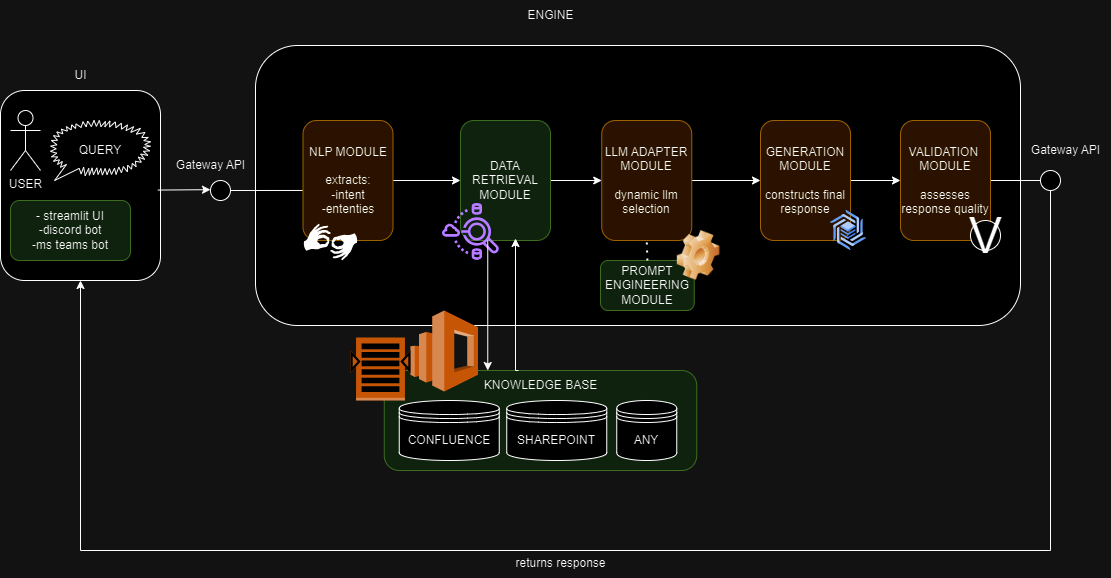

The diagram above was exported from draw.io. Its source (the exported page's mxGraphModel, read from the mxfile embedded in the PNG):
<mxGraphModel dx="662" dy="350" grid="1" gridSize="10" guides="1" tooltips="1" connect="1" arrows="1" fold="1" page="1" pageScale="1" pageWidth="850" pageHeight="1100" math="0" shadow="0">
  <root>
    <mxCell id="0" />
    <mxCell id="1" parent="0" />
    <mxCell id="EppWSC04jWDIkrla20QG-25" value="" style="rounded=1;whiteSpace=wrap;html=1;fillColor=#d5e8d4;strokeColor=#82b366;" vertex="1" parent="1">
      <mxGeometry x="423.75" y="430" width="312.5" height="100" as="geometry" />
    </mxCell>
    <mxCell id="EppWSC04jWDIkrla20QG-17" value="" style="rounded=1;whiteSpace=wrap;html=1;" vertex="1" parent="1">
      <mxGeometry x="295" y="105" width="765" height="280" as="geometry" />
    </mxCell>
    <mxCell id="EppWSC04jWDIkrla20QG-12" value="" style="rounded=1;whiteSpace=wrap;html=1;" vertex="1" parent="1">
      <mxGeometry x="40" y="150" width="160" height="190" as="geometry" />
    </mxCell>
    <mxCell id="EppWSC04jWDIkrla20QG-2" value="SHAREPOINT" style="shape=datastore;whiteSpace=wrap;html=1;" vertex="1" parent="1">
      <mxGeometry x="546.25" y="460" width="100" height="60" as="geometry" />
    </mxCell>
    <mxCell id="EppWSC04jWDIkrla20QG-3" value="CONFLUENCE" style="shape=datastore;whiteSpace=wrap;html=1;" vertex="1" parent="1">
      <mxGeometry x="438.75" y="460" width="100" height="60" as="geometry" />
    </mxCell>
    <mxCell id="EppWSC04jWDIkrla20QG-4" value="ANY" style="shape=datastore;whiteSpace=wrap;html=1;" vertex="1" parent="1">
      <mxGeometry x="656.25" y="460" width="60" height="60" as="geometry" />
    </mxCell>
    <mxCell id="EppWSC04jWDIkrla20QG-6" value="QUERY" style="whiteSpace=wrap;html=1;shape=mxgraph.basic.loud_callout" vertex="1" parent="1">
      <mxGeometry x="90" y="180" width="100" height="60" as="geometry" />
    </mxCell>
    <mxCell id="EppWSC04jWDIkrla20QG-7" value="USER" style="shape=umlActor;verticalLabelPosition=bottom;verticalAlign=top;html=1;outlineConnect=0;" vertex="1" parent="1">
      <mxGeometry x="50" y="170" width="30" height="60" as="geometry" />
    </mxCell>
    <mxCell id="EppWSC04jWDIkrla20QG-10" value="&lt;span style=&quot;background-color: initial;&quot;&gt;- streamlit UI&lt;/span&gt;&lt;div&gt;-discord bot&lt;/div&gt;&lt;div&gt;-ms teams bot&lt;/div&gt;" style="rounded=1;whiteSpace=wrap;html=1;fillColor=#d5e8d4;strokeColor=#82b366;" vertex="1" parent="1">
      <mxGeometry x="50" y="260" width="120" height="60" as="geometry" />
    </mxCell>
    <mxCell id="EppWSC04jWDIkrla20QG-13" value="UI" style="text;html=1;align=center;verticalAlign=middle;resizable=0;points=[];autosize=1;strokeColor=none;fillColor=none;" vertex="1" parent="1">
      <mxGeometry x="100" y="120" width="40" height="30" as="geometry" />
    </mxCell>
    <mxCell id="EppWSC04jWDIkrla20QG-14" value="" style="ellipse;whiteSpace=wrap;html=1;aspect=fixed;" vertex="1" parent="1">
      <mxGeometry x="250" y="240" width="20" height="20" as="geometry" />
    </mxCell>
    <mxCell id="EppWSC04jWDIkrla20QG-15" value="" style="endArrow=classic;html=1;rounded=0;exitX=0.983;exitY=0.524;exitDx=0;exitDy=0;exitPerimeter=0;" edge="1" parent="1" source="EppWSC04jWDIkrla20QG-12">
      <mxGeometry width="50" height="50" relative="1" as="geometry">
        <mxPoint x="210" y="249.04" as="sourcePoint" />
        <mxPoint x="250" y="249.17" as="targetPoint" />
      </mxGeometry>
    </mxCell>
    <mxCell id="EppWSC04jWDIkrla20QG-16" value="Gateway API" style="text;html=1;align=center;verticalAlign=middle;resizable=0;points=[];autosize=1;strokeColor=none;fillColor=none;" vertex="1" parent="1">
      <mxGeometry x="205" y="210" width="90" height="30" as="geometry" />
    </mxCell>
    <mxCell id="EppWSC04jWDIkrla20QG-18" value="" style="endArrow=none;html=1;rounded=0;exitX=1;exitY=0.5;exitDx=0;exitDy=0;entryX=0;entryY=0.583;entryDx=0;entryDy=0;entryPerimeter=0;" edge="1" parent="1" source="EppWSC04jWDIkrla20QG-14" target="EppWSC04jWDIkrla20QG-21">
      <mxGeometry width="50" height="50" relative="1" as="geometry">
        <mxPoint x="410" y="280" as="sourcePoint" />
        <mxPoint x="280" y="250" as="targetPoint" />
      </mxGeometry>
    </mxCell>
    <mxCell id="EppWSC04jWDIkrla20QG-20" value="ENGINE" style="text;html=1;align=center;verticalAlign=middle;resizable=0;points=[];autosize=1;strokeColor=none;fillColor=none;" vertex="1" parent="1">
      <mxGeometry x="555" y="60" width="70" height="30" as="geometry" />
    </mxCell>
    <mxCell id="EppWSC04jWDIkrla20QG-29" value="" style="edgeStyle=orthogonalEdgeStyle;rounded=0;orthogonalLoop=1;jettySize=auto;html=1;" edge="1" parent="1" source="EppWSC04jWDIkrla20QG-21" target="EppWSC04jWDIkrla20QG-23">
      <mxGeometry relative="1" as="geometry" />
    </mxCell>
    <mxCell id="EppWSC04jWDIkrla20QG-21" value="NLP MODULE&lt;div&gt;&lt;br&gt;&lt;/div&gt;&lt;div&gt;extracts:&lt;/div&gt;&lt;div&gt;-intent&lt;/div&gt;&lt;div&gt;-ententies&lt;/div&gt;" style="rounded=1;whiteSpace=wrap;html=1;fillColor=#ffe6cc;strokeColor=#d79b00;" vertex="1" parent="1">
      <mxGeometry x="342.5" y="180" width="90" height="120" as="geometry" />
    </mxCell>
    <mxCell id="EppWSC04jWDIkrla20QG-30" value="" style="edgeStyle=orthogonalEdgeStyle;rounded=0;orthogonalLoop=1;jettySize=auto;html=1;" edge="1" parent="1" source="EppWSC04jWDIkrla20QG-23" target="EppWSC04jWDIkrla20QG-24">
      <mxGeometry relative="1" as="geometry" />
    </mxCell>
    <mxCell id="EppWSC04jWDIkrla20QG-23" value="DATA RETRIEVAL&lt;div&gt;MODULE&lt;/div&gt;" style="rounded=1;whiteSpace=wrap;html=1;fillColor=#d5e8d4;strokeColor=#82b366;" vertex="1" parent="1">
      <mxGeometry x="500" y="180" width="90" height="120" as="geometry" />
    </mxCell>
    <mxCell id="EppWSC04jWDIkrla20QG-31" value="" style="edgeStyle=orthogonalEdgeStyle;rounded=0;orthogonalLoop=1;jettySize=auto;html=1;" edge="1" parent="1" source="EppWSC04jWDIkrla20QG-24" target="EppWSC04jWDIkrla20QG-27">
      <mxGeometry relative="1" as="geometry" />
    </mxCell>
    <mxCell id="EppWSC04jWDIkrla20QG-24" value="LLM ADAPTER MODULE&lt;div&gt;&lt;br&gt;&lt;/div&gt;&lt;div&gt;dynamic llm selection&lt;/div&gt;" style="rounded=1;whiteSpace=wrap;html=1;fillColor=#ffe6cc;strokeColor=#d79b00;" vertex="1" parent="1">
      <mxGeometry x="641.25" y="180" width="90" height="120" as="geometry" />
    </mxCell>
    <mxCell id="EppWSC04jWDIkrla20QG-26" value="KNOWLEDGE BASE" style="text;html=1;align=center;verticalAlign=middle;resizable=0;points=[];autosize=1;strokeColor=none;fillColor=none;" vertex="1" parent="1">
      <mxGeometry x="510" y="430" width="140" height="30" as="geometry" />
    </mxCell>
    <mxCell id="EppWSC04jWDIkrla20QG-60" value="" style="edgeStyle=orthogonalEdgeStyle;rounded=0;orthogonalLoop=1;jettySize=auto;html=1;" edge="1" parent="1" source="EppWSC04jWDIkrla20QG-27" target="EppWSC04jWDIkrla20QG-59">
      <mxGeometry relative="1" as="geometry" />
    </mxCell>
    <mxCell id="EppWSC04jWDIkrla20QG-27" value="GENERATION MODULE&lt;div&gt;&lt;br&gt;&lt;/div&gt;&lt;div&gt;constructs final response&lt;/div&gt;" style="rounded=1;whiteSpace=wrap;html=1;fillColor=#ffe6cc;strokeColor=#d79b00;" vertex="1" parent="1">
      <mxGeometry x="800" y="180" width="90" height="120" as="geometry" />
    </mxCell>
    <mxCell id="EppWSC04jWDIkrla20QG-43" value="" style="ellipse;whiteSpace=wrap;html=1;aspect=fixed;" vertex="1" parent="1">
      <mxGeometry x="1080" y="230" width="20" height="20" as="geometry" />
    </mxCell>
    <mxCell id="EppWSC04jWDIkrla20QG-46" value="" style="endArrow=classic;html=1;rounded=0;exitX=0.5;exitY=1;exitDx=0;exitDy=0;" edge="1" parent="1" source="EppWSC04jWDIkrla20QG-43">
      <mxGeometry width="50" height="50" relative="1" as="geometry">
        <mxPoint x="1090" y="610" as="sourcePoint" />
        <mxPoint x="120" y="340" as="targetPoint" />
        <Array as="points">
          <mxPoint x="1090" y="610" />
          <mxPoint x="120" y="610" />
        </Array>
      </mxGeometry>
    </mxCell>
    <mxCell id="EppWSC04jWDIkrla20QG-47" value="Gateway API" style="text;html=1;align=center;verticalAlign=middle;resizable=0;points=[];autosize=1;strokeColor=none;fillColor=none;" vertex="1" parent="1">
      <mxGeometry x="1060" y="195" width="90" height="30" as="geometry" />
    </mxCell>
    <mxCell id="EppWSC04jWDIkrla20QG-51" value="" style="endArrow=none;html=1;rounded=0;entryX=0;entryY=0.5;entryDx=0;entryDy=0;" edge="1" parent="1" target="EppWSC04jWDIkrla20QG-43">
      <mxGeometry width="50" height="50" relative="1" as="geometry">
        <mxPoint x="1010" y="240" as="sourcePoint" />
        <mxPoint x="1060" y="190" as="targetPoint" />
      </mxGeometry>
    </mxCell>
    <mxCell id="EppWSC04jWDIkrla20QG-52" value="returns response" style="text;html=1;align=center;verticalAlign=middle;resizable=0;points=[];autosize=1;strokeColor=none;fillColor=none;" vertex="1" parent="1">
      <mxGeometry x="545" y="608" width="110" height="30" as="geometry" />
    </mxCell>
    <mxCell id="EppWSC04jWDIkrla20QG-53" value="" style="outlineConnect=0;dashed=0;verticalLabelPosition=bottom;verticalAlign=top;align=center;html=1;shape=mxgraph.aws3.elasticsearch_service;fillColor=#F58534;gradientColor=none;" vertex="1" parent="1">
      <mxGeometry x="450" y="370" width="67.5" height="81" as="geometry" />
    </mxCell>
    <mxCell id="EppWSC04jWDIkrla20QG-54" value="" style="outlineConnect=0;dashed=0;verticalLabelPosition=bottom;verticalAlign=top;align=center;html=1;shape=mxgraph.aws3.search_documents;fillColor=#F58534;gradientColor=none;" vertex="1" parent="1">
      <mxGeometry x="390" y="397" width="60" height="63" as="geometry" />
    </mxCell>
    <mxCell id="EppWSC04jWDIkrla20QG-55" value="" style="sketch=0;outlineConnect=0;fontColor=#232F3E;gradientColor=none;fillColor=#8C4FFF;strokeColor=none;dashed=0;verticalLabelPosition=bottom;verticalAlign=top;align=center;html=1;fontSize=12;fontStyle=0;aspect=fixed;pointerEvents=1;shape=mxgraph.aws4.athena_data_source_connectors;" vertex="1" parent="1">
      <mxGeometry x="481.49" y="262" width="57.26" height="58" as="geometry" />
    </mxCell>
    <mxCell id="EppWSC04jWDIkrla20QG-57" value="" style="edgeStyle=orthogonalEdgeStyle;rounded=0;orthogonalLoop=1;jettySize=auto;html=1;entryX=0.5;entryY=0;entryDx=0;entryDy=0;" edge="1" parent="1">
      <mxGeometry relative="1" as="geometry">
        <mxPoint x="527.26" y="300" as="sourcePoint" />
        <mxPoint x="527.26" y="430" as="targetPoint" />
        <Array as="points" />
      </mxGeometry>
    </mxCell>
    <mxCell id="EppWSC04jWDIkrla20QG-58" value="" style="edgeStyle=orthogonalEdgeStyle;rounded=0;orthogonalLoop=1;jettySize=auto;html=1;entryX=0.41;entryY=1;entryDx=0;entryDy=0;entryPerimeter=0;" edge="1" parent="1">
      <mxGeometry relative="1" as="geometry">
        <mxPoint x="558" y="430" as="sourcePoint" />
        <mxPoint x="555" y="298" as="targetPoint" />
        <Array as="points">
          <mxPoint x="555" y="430" />
        </Array>
      </mxGeometry>
    </mxCell>
    <mxCell id="EppWSC04jWDIkrla20QG-59" value="VALIDATION&amp;nbsp;&lt;br&gt;MODULE&lt;div&gt;&lt;br&gt;&lt;/div&gt;&lt;div&gt;assesses response quality&lt;/div&gt;" style="rounded=1;whiteSpace=wrap;html=1;fillColor=#ffe6cc;strokeColor=#d79b00;" vertex="1" parent="1">
      <mxGeometry x="940" y="180" width="90" height="120" as="geometry" />
    </mxCell>
    <mxCell id="EppWSC04jWDIkrla20QG-61" value="PROMPT ENGINEERING&lt;div&gt;MODULE&lt;/div&gt;" style="rounded=1;whiteSpace=wrap;html=1;fillColor=#d5e8d4;strokeColor=#82b366;" vertex="1" parent="1">
      <mxGeometry x="640" y="320" width="93.75" height="50" as="geometry" />
    </mxCell>
    <mxCell id="EppWSC04jWDIkrla20QG-62" value="" style="endArrow=none;dashed=1;html=1;dashPattern=1 3;strokeWidth=2;rounded=0;exitX=0.5;exitY=0;exitDx=0;exitDy=0;entryX=0.5;entryY=1;entryDx=0;entryDy=0;" edge="1" parent="1" source="EppWSC04jWDIkrla20QG-61" target="EppWSC04jWDIkrla20QG-24">
      <mxGeometry width="50" height="50" relative="1" as="geometry">
        <mxPoint x="645" y="350" as="sourcePoint" />
        <mxPoint x="695" y="300" as="targetPoint" />
      </mxGeometry>
    </mxCell>
    <mxCell id="EppWSC04jWDIkrla20QG-63" value="" style="image;html=1;image=img/lib/clip_art/general/Gear_128x128.png" vertex="1" parent="1">
      <mxGeometry x="716.25" y="290" width="43.75" height="50" as="geometry" />
    </mxCell>
    <mxCell id="EppWSC04jWDIkrla20QG-65" value="" style="shape=mxgraph.signs.healthcare.sign_language;html=1;pointerEvents=1;fillColor=#000000;strokeColor=none;verticalLabelPosition=bottom;verticalAlign=top;align=center;" vertex="1" parent="1">
      <mxGeometry x="342.5" y="283" width="55" height="37" as="geometry" />
    </mxCell>
    <mxCell id="EppWSC04jWDIkrla20QG-66" value="" style="editableCssRules=.*;html=1;shape=image;verticalLabelPosition=bottom;labelBackgroundColor=#ffffff;verticalAlign=top;aspect=fixed;imageAspect=0;image=data:image/svg+xml,(base64 omitted: 3732 chars);" vertex="1" parent="1">
      <mxGeometry x="870" y="270" width="36" height="40" as="geometry" />
    </mxCell>
    <mxCell id="EppWSC04jWDIkrla20QG-67" value="V" style="verticalLabelPosition=middle;shadow=0;dashed=0;align=center;html=1;verticalAlign=middle;strokeWidth=1;shape=ellipse;aspect=fixed;fontSize=50;" vertex="1" parent="1">
      <mxGeometry x="1010" y="280" width="30" height="30" as="geometry" />
    </mxCell>
  </root>
</mxGraphModel>